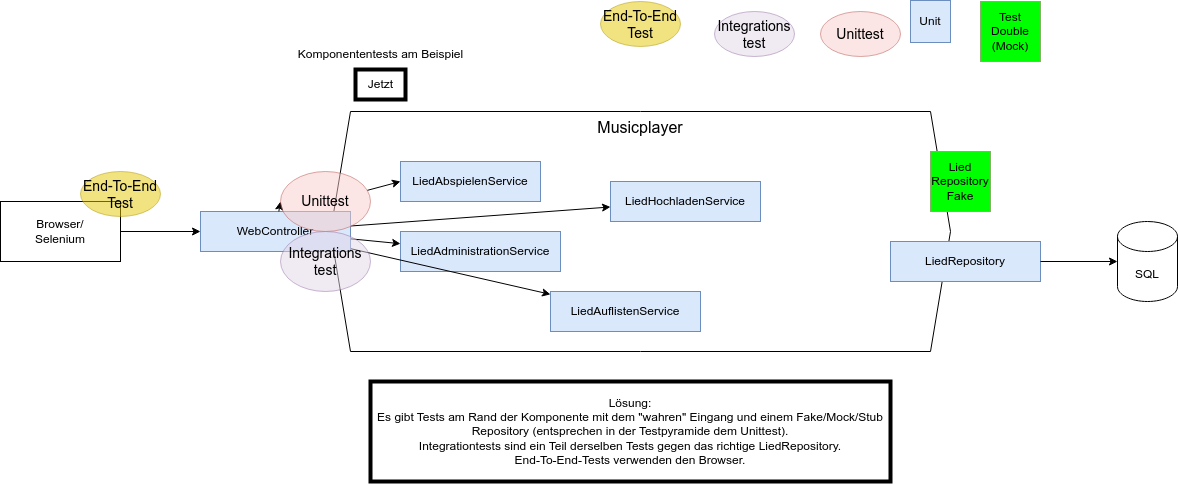

The diagram above was exported from draw.io. Its source (the exported page's mxGraphModel, read from the mxfile embedded in the PNG):
<mxGraphModel dx="2332" dy="786" grid="1" gridSize="10" guides="1" tooltips="1" connect="1" arrows="1" fold="1" page="1" pageScale="1" pageWidth="827" pageHeight="1169" math="0" shadow="0">
  <root>
    <mxCell id="0" />
    <mxCell id="1" style="" parent="0" />
    <mxCell id="2" value="Musicplayer" style="shape=hexagon;perimeter=hexagonPerimeter2;whiteSpace=wrap;html=1;fixedSize=1;verticalAlign=top;fontSize=16;" parent="1" vertex="1">
      <mxGeometry x="40" y="140" width="620" height="240" as="geometry" />
    </mxCell>
    <mxCell id="3" value="Komponententests am Beispiel" style="text;html=1;align=center;verticalAlign=middle;resizable=0;points=[];autosize=1;strokeColor=none;fillColor=none;" parent="1" vertex="1">
      <mxGeometry x="-5" y="68" width="190" height="30" as="geometry" />
    </mxCell>
    <mxCell id="4" value="Jetzt" style="text;html=1;align=center;verticalAlign=middle;resizable=0;points=[];autosize=1;strokeColor=default;fillColor=none;strokeWidth=4;" parent="1" vertex="1">
      <mxGeometry x="65" y="98" width="50" height="30" as="geometry" />
    </mxCell>
    <mxCell id="5" value="LiedAbspielenService" style="rounded=0;whiteSpace=wrap;html=1;fillColor=#dae8fc;strokeColor=#6c8ebf;" parent="1" vertex="1">
      <mxGeometry x="110" y="190" width="140" height="40" as="geometry" />
    </mxCell>
    <mxCell id="6" value="LiedAdministrationService" style="rounded=0;whiteSpace=wrap;html=1;fillColor=#dae8fc;strokeColor=#6c8ebf;" parent="1" vertex="1">
      <mxGeometry x="110" y="260" width="160" height="40" as="geometry" />
    </mxCell>
    <mxCell id="7" value="LiedHochladenService" style="rounded=0;whiteSpace=wrap;html=1;fillColor=#dae8fc;strokeColor=#6c8ebf;" parent="1" vertex="1">
      <mxGeometry x="320" y="210" width="150" height="40" as="geometry" />
    </mxCell>
    <mxCell id="8" value="LiedAuflistenService" style="rounded=0;whiteSpace=wrap;html=1;fillColor=#dae8fc;strokeColor=#6c8ebf;" parent="1" vertex="1">
      <mxGeometry x="260" y="320" width="150" height="40" as="geometry" />
    </mxCell>
    <mxCell id="16" value="Unit" style="rounded=0;whiteSpace=wrap;html=1;fillColor=#dae8fc;strokeColor=#6c8ebf;" parent="1" vertex="1">
      <mxGeometry x="620" y="29" width="40" height="42" as="geometry" />
    </mxCell>
    <mxCell id="17" value="LiedRepository" style="rounded=0;whiteSpace=wrap;html=1;fillColor=#dae8fc;strokeColor=#6c8ebf;" parent="1" vertex="1">
      <mxGeometry x="600" y="270" width="150" height="40" as="geometry" />
    </mxCell>
    <mxCell id="78" style="rounded=0;orthogonalLoop=1;jettySize=auto;html=1;entryX=0;entryY=0.5;entryDx=0;entryDy=0;" parent="1" source="25" target="5" edge="1">
      <mxGeometry relative="1" as="geometry" />
    </mxCell>
    <mxCell id="79" style="rounded=0;orthogonalLoop=1;jettySize=auto;html=1;" parent="1" source="18" target="6" edge="1">
      <mxGeometry relative="1" as="geometry" />
    </mxCell>
    <mxCell id="80" style="rounded=0;orthogonalLoop=1;jettySize=auto;html=1;" parent="1" source="18" target="8" edge="1">
      <mxGeometry relative="1" as="geometry" />
    </mxCell>
    <mxCell id="81" style="rounded=0;orthogonalLoop=1;jettySize=auto;html=1;" parent="1" source="18" target="7" edge="1">
      <mxGeometry relative="1" as="geometry" />
    </mxCell>
    <mxCell id="18" value="WebController" style="rounded=0;whiteSpace=wrap;html=1;fillColor=#dae8fc;strokeColor=#6c8ebf;" parent="1" vertex="1">
      <mxGeometry x="-90" y="240" width="150" height="40" as="geometry" />
    </mxCell>
    <mxCell id="19" value="SQL" style="shape=cylinder3;whiteSpace=wrap;html=1;boundedLbl=1;backgroundOutline=1;size=15;" parent="1" vertex="1">
      <mxGeometry x="827" y="250" width="60" height="80" as="geometry" />
    </mxCell>
    <mxCell id="56" style="edgeStyle=orthogonalEdgeStyle;rounded=0;orthogonalLoop=1;jettySize=auto;html=1;entryX=0;entryY=0.5;entryDx=0;entryDy=0;" parent="1" source="20" target="18" edge="1">
      <mxGeometry relative="1" as="geometry" />
    </mxCell>
    <mxCell id="20" value="Browser/&lt;br&gt;Selenium" style="rounded=0;whiteSpace=wrap;html=1;" parent="1" vertex="1">
      <mxGeometry x="-290" y="230" width="120" height="60" as="geometry" />
    </mxCell>
    <mxCell id="57" style="edgeStyle=orthogonalEdgeStyle;rounded=0;orthogonalLoop=1;jettySize=auto;html=1;entryX=0;entryY=0.5;entryDx=0;entryDy=0;entryPerimeter=0;" parent="1" source="17" target="19" edge="1">
      <mxGeometry relative="1" as="geometry" />
    </mxCell>
    <mxCell id="83" value="Lösung:&lt;br&gt;Es gibt Tests am Rand der Komponente mit dem &quot;wahren&quot; Eingang und einem Fake/Mock/Stub Repository (entsprechen in der Testpyramide dem Unittest).&lt;br&gt;Integrationtests sind ein Teil derselben Tests gegen das richtige LiedRepository.&lt;br&gt;End-To-End-Tests verwenden den Browser." style="text;html=1;strokeColor=default;fillColor=none;align=center;verticalAlign=middle;whiteSpace=wrap;rounded=0;strokeWidth=4;" parent="1" vertex="1">
      <mxGeometry x="80" y="410" width="520" height="100" as="geometry" />
    </mxCell>
    <mxCell id="84" value="Test Double (Mock)" style="whiteSpace=wrap;html=1;aspect=fixed;fillColor=#00FF00;strokeColor=#82b366;" vertex="1" parent="1">
      <mxGeometry x="690" y="30" width="60" height="60" as="geometry" />
    </mxCell>
    <mxCell id="89" value="Unittest" style="ellipse;whiteSpace=wrap;html=1;fillColor=#f8cecc;strokeColor=#b85450;fontSize=14;opacity=50;" vertex="1" parent="1">
      <mxGeometry x="530" y="40" width="80" height="45" as="geometry" />
    </mxCell>
    <mxCell id="90" value="" style="rounded=0;orthogonalLoop=1;jettySize=auto;html=1;entryX=0;entryY=0.5;entryDx=0;entryDy=0;" edge="1" parent="1" source="18" target="25">
      <mxGeometry relative="1" as="geometry">
        <mxPoint x="35" y="240" as="sourcePoint" />
        <mxPoint x="110" y="210" as="targetPoint" />
      </mxGeometry>
    </mxCell>
    <mxCell id="25" value="Unittest" style="ellipse;whiteSpace=wrap;html=1;fillColor=#f8cecc;strokeColor=#b85450;fontSize=14;opacity=50;" parent="1" vertex="1">
      <mxGeometry x="-10" y="200" width="90" height="60" as="geometry" />
    </mxCell>
    <mxCell id="91" value="Integrations&lt;br&gt;test" style="ellipse;whiteSpace=wrap;html=1;fillColor=#e1d5e7;strokeColor=#9673a6;fontSize=14;opacity=50;" vertex="1" parent="1">
      <mxGeometry x="424" y="40" width="80" height="45" as="geometry" />
    </mxCell>
    <mxCell id="23" value="Unittests" parent="0" />
    <mxCell id="52" value="Lied&lt;br&gt;Repository&lt;br&gt;Fake" style="whiteSpace=wrap;html=1;aspect=fixed;fillColor=#00FF00;strokeColor=#82b366;" parent="23" vertex="1">
      <mxGeometry x="640" y="180" width="60" height="60" as="geometry" />
    </mxCell>
    <mxCell id="32" value="Integrationstest" parent="0" />
    <mxCell id="33" value="Integrations&lt;br&gt;test" style="ellipse;whiteSpace=wrap;html=1;fillColor=#e1d5e7;strokeColor=#9673a6;fontSize=14;opacity=50;" parent="32" vertex="1">
      <mxGeometry x="-10" y="260" width="90" height="60" as="geometry" />
    </mxCell>
    <mxCell id="44" value="EndToEnd" parent="0" />
    <mxCell id="45" value="End-To-End&lt;br&gt;Test" style="ellipse;whiteSpace=wrap;html=1;fillColor=#e3c800;strokeColor=#B09500;fontSize=14;opacity=50;fontColor=#000000;" parent="44" vertex="1">
      <mxGeometry x="310" y="30" width="80" height="45" as="geometry" />
    </mxCell>
    <mxCell id="46" value="End-To-End&lt;br&gt;Test" style="ellipse;whiteSpace=wrap;html=1;fillColor=#e3c800;strokeColor=#B09500;fontSize=14;opacity=50;fontColor=#000000;" parent="44" vertex="1">
      <mxGeometry x="-210" y="200" width="80" height="45" as="geometry" />
    </mxCell>
  </root>
</mxGraphModel>